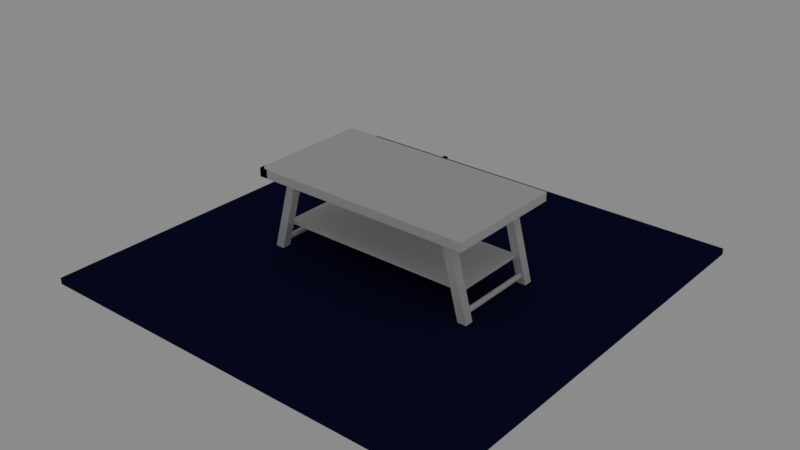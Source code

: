 # Source: mesa_1.blend  (saved by Blender 2.79.0; exported with 4.5.12 LTS)
import bpy
from mathutils import Matrix  # noqa: F401  (used for matrix-valued properties, if any)

bpy.ops.wm.read_factory_settings(use_empty=True)
scene = bpy.context.scene
scene.name = 'Scene'

# ---- collections
col_collection_1 = bpy.data.collections.new('Collection 1'); scene.collection.children.link(col_collection_1)

# ---- materials (node trees are filled in below, after node groups)
mat_material_001 = bpy.data.materials.new('Material.001')
mat_material_001.alpha_threshold = 0.0
mat_material_001.diffuse_color = (0.006244, 0.009808, 0.04203, 1.0)
mat_material_001.roughness = 0.5

# ---- material node trees

# ---- world
world_world = bpy.data.worlds.new('World'); scene.world = world_world
world_world.color = (0.2598, 0.2598, 0.2598)
world_world.use_sun_shadow = False
world_world.sun_shadow_jitter_overblur = 0.0
world_world.cycles.sampling_method = 'MANUAL'

# ---- meshes
me_cube_020 = bpy.data.meshes.new('Cube.020')
me_cube_020.from_pydata([(-1.0, -1.0, -1.0), (-1.0, -1.0, 1.0), (-1.0, 1.0, -1.0), (-1.0, 1.0, 1.0), (1.0, -1.0, -1.0), (1.0, -1.0, 1.0), (1.0, 1.0, -1.0), (1.0, 1.0, 1.0)], [], [(0, 1, 3, 2), (2, 3, 7, 6), (6, 7, 5, 4), (4, 5, 1, 0), (2, 6, 4, 0), (7, 3, 1, 5)])
me_cube_020.materials.append(mat_material_001)
me_cube_020.use_remesh_preserve_volume = False
me_cube_020.use_remesh_preserve_attributes = False
me_cube_020.use_mirror_vertex_groups = False
me_cube_020.update()
me_cube_019 = bpy.data.meshes.new('Cube.019')
me_cube_019.from_pydata([(-1.0, -1.0, -1.0), (-1.0, -1.0, 1.0), (-1.0, 1.0, -1.0), (-1.0, 1.0, 1.0), (1.0, -1.0, -1.0), (1.0, -1.0, 1.0), (1.0, 1.0, -1.0), (1.0, 1.0, 1.0)], [], [(0, 1, 3, 2), (2, 3, 7, 6), (6, 7, 5, 4), (4, 5, 1, 0), (2, 6, 4, 0), (7, 3, 1, 5)])
me_cube_019.materials.append(mat_material_001)
me_cube_019.use_remesh_preserve_volume = False
me_cube_019.use_remesh_preserve_attributes = False
me_cube_019.use_mirror_vertex_groups = False
me_cube_019.update()
me_cube_018 = bpy.data.meshes.new('Cube.018')
me_cube_018.from_pydata([(-1.0, -1.0, -1.0), (-1.0, -1.0, 1.0), (-1.0, 1.0, 1.0), (-1.0, 1.0, -1.0), (-1.0, 1.0, -1.0), (-0.9616, 0.6098, -1.0), (-0.8478, 0.2346, -1.0), (-0.6629, -0.1111, -1.0), (-0.4142, -0.4142, -1.0), (-0.1111, -0.6629, -1.0), (0.2346, -0.8478, -1.0), (0.6098, -0.9616, -1.0), (1.0, -1.0, -1.0), (1.0, -1.0, 1.0), (-1.0, 1.0, 1.0), (0.6098, -0.9616, 1.0), (0.2346, -0.8478, 1.0), (-0.1111, -0.6629, 1.0), (-0.4142, -0.4142, 1.0), (-0.6629, -0.1111, 1.0), (-0.8478, 0.2346, 1.0), (-0.9616, 0.6098, 1.0), (1.0, -1.0, 1.0), (1.0, -1.0, 1.0), (1.0, -1.0, -1.0), (1.0, -1.0, -1.0)], [], [(0, 1, 2, 3), (3, 4, 5, 6, 7, 8, 9, 10, 11, 12, 0), (13, 1, 0, 12), (14, 2, 1, 13, 15, 16, 17, 18, 19, 20, 21), (4, 3, 2, 14), (22, 23, 24, 25), (13, 23, 22), (12, 24, 23, 13), (25, 24, 12), (13, 22, 25, 12), (12, 11, 15, 13), (11, 10, 16, 15), (10, 9, 17, 16), (9, 8, 18, 17), (8, 7, 19, 18), (7, 6, 20, 19), (6, 5, 21, 20), (5, 4, 14, 21)])
me_cube_018.materials.append(mat_material_001)
me_cube_018.use_remesh_preserve_volume = False
me_cube_018.use_remesh_preserve_attributes = False
me_cube_018.use_mirror_vertex_groups = False
me_cube_018.update()
me_cylinder = bpy.data.meshes.new('Cylinder')
me_cylinder.from_pydata([(0.0, 100.0, -100.0), (0.0, 100.0, 100.0), (19.51, 98.08, -100.0), (19.51, 98.08, 100.0), (38.27, 92.39, -100.0), (38.27, 92.39, 100.0), (55.56, 83.15, -100.0), (55.56, 83.15, 100.0), (70.71, 70.71, -100.0), (70.71, 70.71, 100.0), (83.15, 55.56, -100.0), (83.15, 55.56, 100.0), (92.39, 38.27, -100.0), (92.39, 38.27, 100.0), (98.08, 19.51, -100.0), (98.08, 19.51, 100.0), (100.0, 7.55e-06, -100.0), (100.0, 7.55e-06, 100.0), (98.08, -19.51, -100.0), (98.08, -19.51, 100.0), (92.39, -38.27, -100.0), (92.39, -38.27, 100.0), (83.15, -55.56, -100.0), (83.15, -55.56, 100.0), (70.71, -70.71, -100.0), (70.71, -70.71, 100.0), (55.56, -83.15, -100.0), (55.56, -83.15, 100.0), (38.27, -92.39, -100.0), (38.27, -92.39, 100.0), (19.51, -98.08, -100.0), (19.51, -98.08, 100.0), (-3.258e-05, -100.0, -100.0), (-3.258e-05, -100.0, 100.0), (-19.51, -98.08, -100.0), (-19.51, -98.08, 100.0), (-38.27, -92.39, -100.0), (-38.27, -92.39, 100.0), (-55.56, -83.15, -100.0), (-55.56, -83.15, 100.0), (-70.71, -70.71, -100.0), (-70.71, -70.71, 100.0), (-83.15, -55.56, -100.0), (-83.15, -55.56, 100.0), (-92.39, -38.27, -100.0), (-92.39, -38.27, 100.0), (-98.08, -19.51, -100.0), (-98.08, -19.51, 100.0), (-100.0, 9.656e-05, -100.0), (-100.0, 9.656e-05, 100.0), (-98.08, 19.51, -100.0), (-98.08, 19.51, 100.0), (-92.39, 38.27, -100.0), (-92.39, 38.27, 100.0), (-83.15, 55.56, -100.0), (-83.15, 55.56, 100.0), (-70.71, 70.71, -100.0), (-70.71, 70.71, 100.0), (-55.56, 83.15, -100.0), (-55.56, 83.15, 100.0), (-38.27, 92.39, -100.0), (-38.27, 92.39, 100.0), (-19.51, 98.08, -100.0), (-19.51, 98.08, 100.0)], [], [(0, 1, 3, 2), (2, 3, 5, 4), (4, 5, 7, 6), (6, 7, 9, 8), (8, 9, 11, 10), (10, 11, 13, 12), (12, 13, 15, 14), (14, 15, 17, 16), (16, 17, 19, 18), (18, 19, 21, 20), (20, 21, 23, 22), (22, 23, 25, 24), (24, 25, 27, 26), (26, 27, 29, 28), (28, 29, 31, 30), (30, 31, 33, 32), (32, 33, 35, 34), (34, 35, 37, 36), (36, 37, 39, 38), (38, 39, 41, 40), (40, 41, 43, 42), (42, 43, 45, 44), (44, 45, 47, 46), (46, 47, 49, 48), (48, 49, 51, 50), (50, 51, 53, 52), (52, 53, 55, 54), (54, 55, 57, 56), (56, 57, 59, 58), (58, 59, 61, 60), (3, 1, 63, 61, 59, 57, 55, 53, 51, 49, 47, 45, 43, 41, 39, 37, 35, 33, 31, 29, 27, 25, 23, 21, 19, 17, 15, 13, 11, 9, 7, 5), (60, 61, 63, 62), (62, 63, 1, 0), (0, 2, 4, 6, 8, 10, 12, 14, 16, 18, 20, 22, 24, 26, 28, 30, 32, 34, 36, 38, 40, 42, 44, 46, 48, 50, 52, 54, 56, 58, 60, 62)])
me_cylinder.use_remesh_preserve_volume = False
me_cylinder.use_remesh_preserve_attributes = False
me_cylinder.use_mirror_vertex_groups = False
me_cylinder.update()
me_cube_015 = bpy.data.meshes.new('Cube.015')
me_cube_015.from_pydata([(-1.0, -1.0, -1.0), (-1.0, -1.0, 1.0), (-1.0, 1.0, -1.0), (-1.0, 1.0, 1.0), (1.0, -1.0, -1.0), (1.0, -1.0, 1.0), (1.0, 1.0, -1.0), (1.0, 1.0, 1.0)], [], [(0, 1, 3, 2), (2, 3, 7, 6), (6, 7, 5, 4), (4, 5, 1, 0), (2, 6, 4, 0), (7, 3, 1, 5)])
me_cube_015.materials.append(mat_material_001)
me_cube_015.use_remesh_preserve_volume = False
me_cube_015.use_remesh_preserve_attributes = False
me_cube_015.use_mirror_vertex_groups = False
me_cube_015.update()
me_cube_012 = bpy.data.meshes.new('Cube.012')
me_cube_012.from_pydata([(-1.0, -1.0, -1.0), (-1.0, -1.0, 1.0), (-1.0, 1.0, -1.0), (-1.0, 1.0, 1.0), (1.0, -1.0, -1.0), (1.0, -1.0, 1.0), (1.0, 1.0, -1.0), (1.0, 1.0, 1.0)], [], [(0, 1, 3, 2), (2, 3, 7, 6), (6, 7, 5, 4), (4, 5, 1, 0), (2, 6, 4, 0), (7, 3, 1, 5)])
me_cube_012.use_remesh_preserve_volume = False
me_cube_012.use_remesh_preserve_attributes = False
me_cube_012.use_mirror_vertex_groups = False
me_cube_012.update()
me_cube_004 = bpy.data.meshes.new('Cube.004')
me_cube_004.from_pydata([(-1.0, -1.0, 1.0), (-1.0, 1.0, 1.0), (1.0, -1.0, 1.0), (1.0, 1.0, 1.0), (-1.0, 1.0, -0.9875), (1.0, 1.0, -0.9339), (1.0, -1.0, -0.9339), (-1.0, -1.0, -0.9875)], [], [(3, 1, 0, 2), (7, 6, 2, 0), (5, 4, 1, 3), (6, 5, 3, 2), (4, 7, 0, 1), (4, 5, 6, 7)])
me_cube_004.use_remesh_preserve_volume = False
me_cube_004.use_remesh_preserve_attributes = False
me_cube_004.use_mirror_vertex_groups = False
me_cube_004.update()
me_cube_005 = bpy.data.meshes.new('Cube.005')
me_cube_005.from_pydata([(-1.0, -1.0, 1.0), (-1.0, 1.0, 1.0), (1.0, -1.0, 1.0), (1.0, 1.0, 1.0), (-1.0, 1.0, -0.9339), (1.0, 1.0, -0.9875), (1.0, -1.0, -0.9875), (-1.0, -1.0, -0.9339)], [], [(3, 1, 0, 2), (7, 6, 2, 0), (5, 4, 1, 3), (6, 5, 3, 2), (4, 7, 0, 1), (4, 5, 6, 7)])
me_cube_005.use_remesh_preserve_volume = False
me_cube_005.use_remesh_preserve_attributes = False
me_cube_005.use_mirror_vertex_groups = False
me_cube_005.update()
me_cube_006 = bpy.data.meshes.new('Cube.006')
me_cube_006.from_pydata([(-1.0, -1.0, 1.0), (-1.0, 1.0, 1.0), (1.0, -1.0, 1.0), (1.0, 1.0, 1.0), (-1.0, 1.0, -0.9875), (1.0, 1.0, -0.9339), (1.0, -1.0, -0.9339), (-1.0, -1.0, -0.9875)], [], [(3, 1, 0, 2), (7, 6, 2, 0), (5, 4, 1, 3), (6, 5, 3, 2), (4, 7, 0, 1), (4, 5, 6, 7)])
me_cube_006.use_remesh_preserve_volume = False
me_cube_006.use_remesh_preserve_attributes = False
me_cube_006.use_mirror_vertex_groups = False
me_cube_006.update()
me_cube_007 = bpy.data.meshes.new('Cube.007')
me_cube_007.from_pydata([(-1.0, -1.0, 1.0), (-1.0, 1.0, 1.0), (1.0, -1.0, 1.0), (1.0, 1.0, 1.0), (-1.0, 1.0, -0.9339), (1.0, 1.0, -0.9875), (1.0, -1.0, -0.9875), (-1.0, -1.0, -0.9339)], [], [(3, 1, 0, 2), (7, 6, 2, 0), (5, 4, 1, 3), (6, 5, 3, 2), (4, 7, 0, 1), (4, 5, 6, 7)])
me_cube_007.use_remesh_preserve_volume = False
me_cube_007.use_remesh_preserve_attributes = False
me_cube_007.use_mirror_vertex_groups = False
me_cube_007.update()
me_cube_008 = bpy.data.meshes.new('Cube.008')
me_cube_008.from_pydata([(-1.0, -1.0, -1.0), (-1.0, -1.0, 1.0), (-1.0, 1.0, -1.0), (-1.0, 1.0, 1.0), (1.0, -1.0, -1.0), (1.0, -1.0, 1.0), (1.0, 1.0, -1.0), (1.0, 1.0, 1.0)], [], [(0, 1, 3, 2), (2, 3, 7, 6), (6, 7, 5, 4), (4, 5, 1, 0), (2, 6, 4, 0), (7, 3, 1, 5)])
me_cube_008.use_remesh_preserve_volume = False
me_cube_008.use_remesh_preserve_attributes = False
me_cube_008.use_mirror_vertex_groups = False
me_cube_008.update()
me_cylinder_001 = bpy.data.meshes.new('Cylinder.001')
me_cylinder_001.from_pydata([(0.0, 100.0, -100.0), (0.0, 100.0, 100.0), (19.51, 98.08, -100.0), (19.51, 98.08, 100.0), (38.27, 92.39, -100.0), (38.27, 92.39, 100.0), (55.56, 83.15, -100.0), (55.56, 83.15, 100.0), (70.71, 70.71, -100.0), (70.71, 70.71, 100.0), (83.15, 55.56, -100.0), (83.15, 55.56, 100.0), (92.39, 38.27, -100.0), (92.39, 38.27, 100.0), (98.08, 19.51, -100.0), (98.08, 19.51, 100.0), (100.0, 7.55e-06, -100.0), (100.0, 7.55e-06, 100.0), (98.08, -19.51, -100.0), (98.08, -19.51, 100.0), (92.39, -38.27, -100.0), (92.39, -38.27, 100.0), (83.15, -55.56, -100.0), (83.15, -55.56, 100.0), (70.71, -70.71, -100.0), (70.71, -70.71, 100.0), (55.56, -83.15, -100.0), (55.56, -83.15, 100.0), (38.27, -92.39, -100.0), (38.27, -92.39, 100.0), (19.51, -98.08, -100.0), (19.51, -98.08, 100.0), (-3.258e-05, -100.0, -100.0), (-3.258e-05, -100.0, 100.0), (-19.51, -98.08, -100.0), (-19.51, -98.08, 100.0), (-38.27, -92.39, -100.0), (-38.27, -92.39, 100.0), (-55.56, -83.15, -100.0), (-55.56, -83.15, 100.0), (-70.71, -70.71, -100.0), (-70.71, -70.71, 100.0), (-83.15, -55.56, -100.0), (-83.15, -55.56, 100.0), (-92.39, -38.27, -100.0), (-92.39, -38.27, 100.0), (-98.08, -19.51, -100.0), (-98.08, -19.51, 100.0), (-100.0, 9.656e-05, -100.0), (-100.0, 9.656e-05, 100.0), (-98.08, 19.51, -100.0), (-98.08, 19.51, 100.0), (-92.39, 38.27, -100.0), (-92.39, 38.27, 100.0), (-83.15, 55.56, -100.0), (-83.15, 55.56, 100.0), (-70.71, 70.71, -100.0), (-70.71, 70.71, 100.0), (-55.56, 83.15, -100.0), (-55.56, 83.15, 100.0), (-38.27, 92.39, -100.0), (-38.27, 92.39, 100.0), (-19.51, 98.08, -100.0), (-19.51, 98.08, 100.0)], [], [(0, 1, 3, 2), (2, 3, 5, 4), (4, 5, 7, 6), (6, 7, 9, 8), (8, 9, 11, 10), (10, 11, 13, 12), (12, 13, 15, 14), (14, 15, 17, 16), (16, 17, 19, 18), (18, 19, 21, 20), (20, 21, 23, 22), (22, 23, 25, 24), (24, 25, 27, 26), (26, 27, 29, 28), (28, 29, 31, 30), (30, 31, 33, 32), (32, 33, 35, 34), (34, 35, 37, 36), (36, 37, 39, 38), (38, 39, 41, 40), (40, 41, 43, 42), (42, 43, 45, 44), (44, 45, 47, 46), (46, 47, 49, 48), (48, 49, 51, 50), (50, 51, 53, 52), (52, 53, 55, 54), (54, 55, 57, 56), (56, 57, 59, 58), (58, 59, 61, 60), (3, 1, 63, 61, 59, 57, 55, 53, 51, 49, 47, 45, 43, 41, 39, 37, 35, 33, 31, 29, 27, 25, 23, 21, 19, 17, 15, 13, 11, 9, 7, 5), (60, 61, 63, 62), (62, 63, 1, 0), (0, 2, 4, 6, 8, 10, 12, 14, 16, 18, 20, 22, 24, 26, 28, 30, 32, 34, 36, 38, 40, 42, 44, 46, 48, 50, 52, 54, 56, 58, 60, 62)])
me_cylinder_001.use_remesh_preserve_volume = False
me_cylinder_001.use_remesh_preserve_attributes = False
me_cylinder_001.use_mirror_vertex_groups = False
me_cylinder_001.update()
me_cube_016 = bpy.data.meshes.new('Cube.016')
me_cube_016.from_pydata([(-1.0, -1.0, -1.0), (-1.0, -1.0, 1.0), (-1.0, 1.0, -1.0), (-1.0, 1.0, 1.0), (1.0, -1.0, -1.0), (1.0, -1.0, 1.0), (1.0, 1.0, -1.0), (1.0, 1.0, 1.0)], [], [(0, 1, 3, 2), (2, 3, 7, 6), (6, 7, 5, 4), (4, 5, 1, 0), (2, 6, 4, 0), (7, 3, 1, 5)])
me_cube_016.use_remesh_preserve_volume = False
me_cube_016.use_remesh_preserve_attributes = False
me_cube_016.use_mirror_vertex_groups = False
me_cube_016.update()
me_cube_017 = bpy.data.meshes.new('Cube.017')
me_cube_017.from_pydata([(-1.0, -1.0, -1.0), (-1.0, -1.0, 1.0), (-1.0, 1.0, -1.0), (-1.0, 1.0, 1.0), (1.0, -1.0, -1.0), (1.0, -1.0, 1.0), (1.0, 1.0, -1.0), (1.0, 1.0, 1.0)], [], [(0, 1, 3, 2), (2, 3, 7, 6), (6, 7, 5, 4), (4, 5, 1, 0), (2, 6, 4, 0), (7, 3, 1, 5)])
me_cube_017.use_remesh_preserve_volume = False
me_cube_017.use_remesh_preserve_attributes = False
me_cube_017.use_mirror_vertex_groups = False
me_cube_017.update()

# ---- objects
ob_cube_011 = bpy.data.objects.new('Cube.011', me_cube_020)
ob_cube_010 = bpy.data.objects.new('Cube.010', me_cube_019)
ob_cube_009 = bpy.data.objects.new('Cube.009', me_cube_018)
ob_cylinder = bpy.data.objects.new('Cylinder', me_cylinder)
ob_cube_008 = bpy.data.objects.new('Cube.008', me_cube_015)
ob_cube_001 = bpy.data.objects.new('Cube.001', me_cube_012)
ob_cube = bpy.data.objects.new('Cube', me_cube_004)
ob_cube_002 = bpy.data.objects.new('Cube.002', me_cube_005)
ob_cube_003 = bpy.data.objects.new('Cube.003', me_cube_006)
ob_cube_004 = bpy.data.objects.new('Cube.004', me_cube_007)
ob_cube_005 = bpy.data.objects.new('Cube.005', me_cube_008)
ob_cylinder_001 = bpy.data.objects.new('Cylinder.001', me_cylinder_001)
ob_cube_006 = bpy.data.objects.new('Cube.006', me_cube_016)
ob_cube_007 = bpy.data.objects.new('Cube.007', me_cube_017)

# ---- transforms, parenting, visibility, modifiers, constraints
ob_cube_011.location = (0.0, 37.05, 25.0)
ob_cube_011.scale = (1.0, 1.0, 25.0)
ob_cube_011.lineart.crease_threshold = 0.0
ob_cube_010.location = (58.75, 31.25, 43.97)
ob_cube_010.scale = (6.25, 3.75, 1.0)
ob_cube_010.lineart.crease_threshold = 0.0
ob_cube_009.location = (-62.5, -32.5, 47.5)
ob_cube_009.scale = (2.5, 2.5, 2.5)
ob_cube_009.lineart.crease_threshold = 0.0
ob_cylinder.location = (60.0, 0.0, 6.086)
ob_cylinder.rotation_euler = (1.571, -0.0, 0.0)
ob_cylinder.scale = (0.015, 0.015, 0.225)
ob_cylinder.lineart.crease_threshold = 0.0
ob_cube_008.location = (0.0, 0.0, 0.0)
ob_cube_008.scale = (123.4, 123.4, 1.8)
ob_cube_008.lineart.crease_threshold = 0.0
ob_cube_001.location = (0.0, 25.0, 42.5)
ob_cube_001.scale = (49.5, 2.5, 2.5)
ob_cube_001.lineart.crease_threshold = 0.0
ob_cube.location = (-55.0, 25.0, 25.0)
ob_cube.rotation_euler = (0.0, 0.2618, 0.0)
ob_cube.scale = (2.5, 2.5, 25.0)
ob_cube.lineart.crease_threshold = 0.0
ob_cube_002.location = (55.0, -25.0, 25.0)
ob_cube_002.rotation_euler = (0.0, -0.2618, 0.0)
ob_cube_002.scale = (2.5, 2.5, 25.0)
ob_cube_002.lineart.crease_threshold = 0.0
ob_cube_003.location = (-55.0, -25.0, 25.0)
ob_cube_003.rotation_euler = (0.0, 0.2618, 0.0)
ob_cube_003.scale = (2.5, 2.5, 25.0)
ob_cube_003.lineart.crease_threshold = 0.0
ob_cube_004.location = (55.0, 25.0, 25.0)
ob_cube_004.rotation_euler = (0.0, -0.2618, 0.0)
ob_cube_004.scale = (2.5, 2.5, 25.0)
ob_cube_004.lineart.crease_threshold = 0.0
ob_cube_005.location = (0.0, 0.0, 47.5)
ob_cube_005.scale = (65.0, 35.0, 2.5)
ob_cube_005.lineart.crease_threshold = 0.0
ob_cylinder_001.location = (-60.0, 0.0, 6.086)
ob_cylinder_001.rotation_euler = (1.571, -0.0, 0.0)
ob_cylinder_001.scale = (0.015, 0.015, 0.225)
ob_cylinder_001.lineart.crease_threshold = 0.0
ob_cube_006.location = (0.0, 0.0, 16.63)
ob_cube_006.scale = (57.05, 22.5, 1.0)
ob_cube_006.lineart.crease_threshold = 0.0
ob_cube_007.location = (0.0, -25.0, 42.5)
ob_cube_007.scale = (49.5, 2.5, 2.5)
ob_cube_007.lineart.crease_threshold = 0.0

# ---- collection membership
col_collection_1.objects.link(ob_cube_011)
col_collection_1.objects.link(ob_cube_010)
col_collection_1.objects.link(ob_cube_009)
col_collection_1.objects.link(ob_cylinder)
col_collection_1.objects.link(ob_cube_008)
col_collection_1.objects.link(ob_cube_001)
col_collection_1.objects.link(ob_cube)
col_collection_1.objects.link(ob_cube_002)
col_collection_1.objects.link(ob_cube_003)
col_collection_1.objects.link(ob_cube_004)
col_collection_1.objects.link(ob_cube_005)
col_collection_1.objects.link(ob_cylinder_001)
col_collection_1.objects.link(ob_cube_006)
col_collection_1.objects.link(ob_cube_007)

# ---- scene / render settings (as saved in the file)
scene.frame_start = 1; scene.frame_end = 250; scene.frame_set(1)
scene.render.engine = 'CYCLES'
scene.render.resolution_percentage = 50
scene.render.dither_intensity = 0.0
scene.cycles.use_denoising = False
scene.cycles.samples = 128
scene.cycles.sampling_pattern = 'TABULATED_SOBOL'
scene.cycles.use_adaptive_sampling = False
scene.cycles.use_light_tree = False
scene.cycles.blur_glossy = 0.0
scene.cycles.sample_clamp_indirect = 0.0
scene.view_settings.look = 'Very High Contrast'
scene.view_settings.view_transform = 'Standard'
scene.unit_settings.scale_length = 0.01
bpy.context.view_layer.update()

# ---- added for rendering (the .blend has no active camera): camera
cam_auto = bpy.data.cameras.new('AutoCamera')
cam_auto.lens = 50.0
cam_auto.sensor_width = 36.0
cam_auto.clip_end = 5729.46
ob_auto_camera = bpy.data.objects.new('AutoCamera', cam_auto)
scene.collection.objects.link(ob_auto_camera)
ob_auto_camera.location = (326.466, -391.76, 285.273)
ob_auto_camera.rotation_euler = (1.09748, -7.21219e-08, 0.694738)
scene.camera = ob_auto_camera
bpy.context.view_layer.update()
